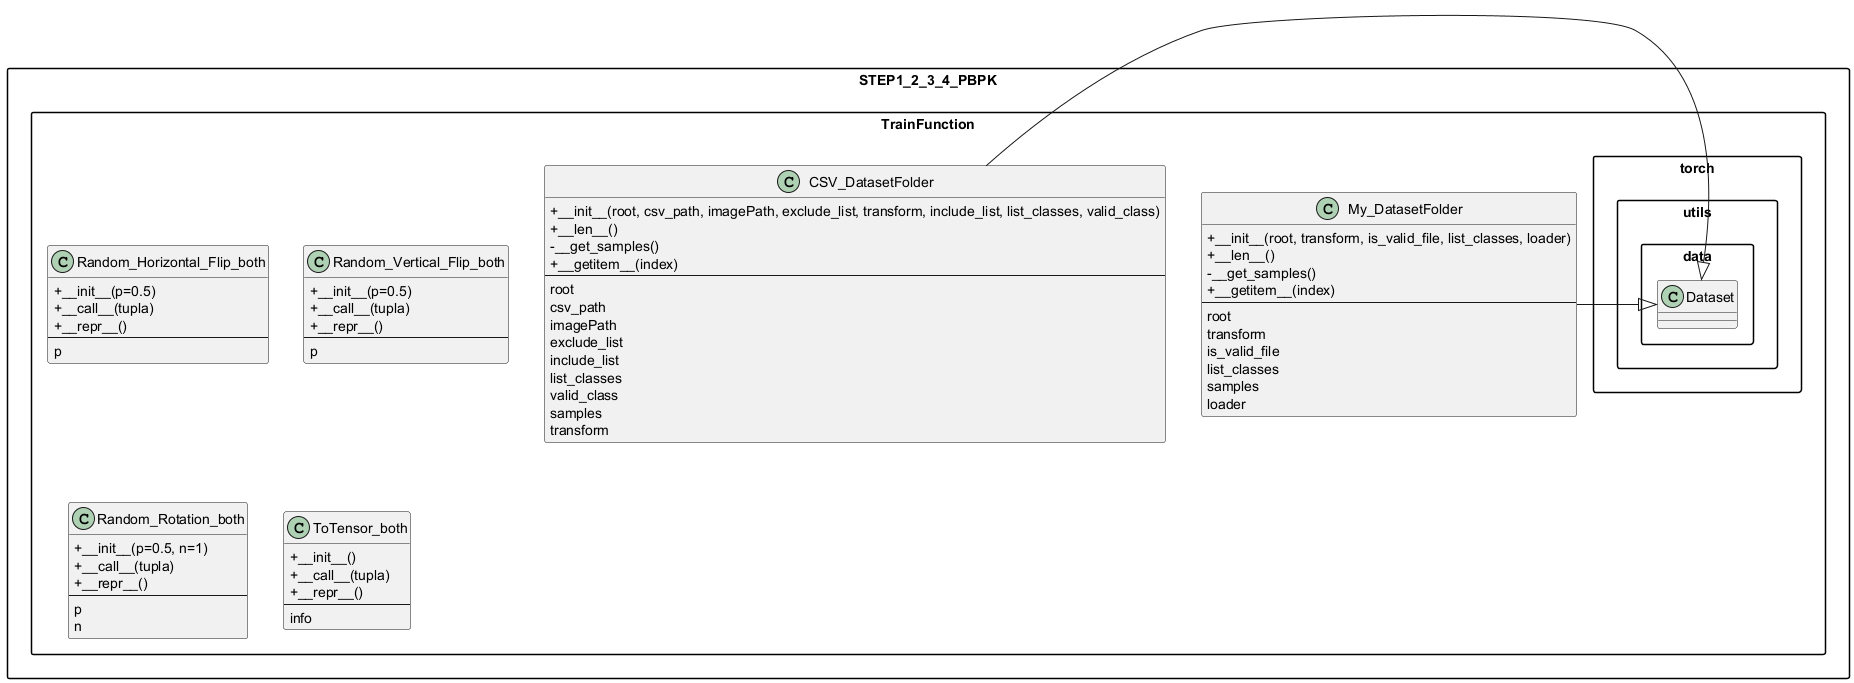

The diagram above was rendered by PlantUML. Its source (embedded in the PNG):
@startuml
skinparam packageStyle rectangle
skinparam classAttributeIconSize 0

package STEP1_2_3_4_PBPK.TrainFunction {

  package torch.utils.data {
    class Dataset
  }

  class My_DatasetFolder {
    +__init__(root, transform, is_valid_file, list_classes, loader)
    +__len__()
    -__get_samples()
    +__getitem__(index)
    --
    root
    transform
    is_valid_file
    list_classes
    samples
    loader
  }
  My_DatasetFolder -|> Dataset

  class CSV_DatasetFolder {
    +__init__(root, csv_path, imagePath, exclude_list, transform, include_list, list_classes, valid_class)
    +__len__()
    -__get_samples()
    +__getitem__(index)
    --
    root
    csv_path
    imagePath
    exclude_list
    include_list
    list_classes
    valid_class
    samples
    transform
  }
  CSV_DatasetFolder -|> Dataset

  class Random_Horizontal_Flip_both {
    +__init__(p=0.5)
    +__call__(tupla)
    +__repr__()
    --
    p
  }

  class Random_Vertical_Flip_both {
    +__init__(p=0.5)
    +__call__(tupla)
    +__repr__()
    --
    p
  }

  class Random_Rotation_both {
    +__init__(p=0.5, n=1)
    +__call__(tupla)
    +__repr__()
    --
    p
    n
  }

  class ToTensor_both {
    +__init__()
    +__call__(tupla)
    +__repr__()
    --
    info
  }
}

@enduml